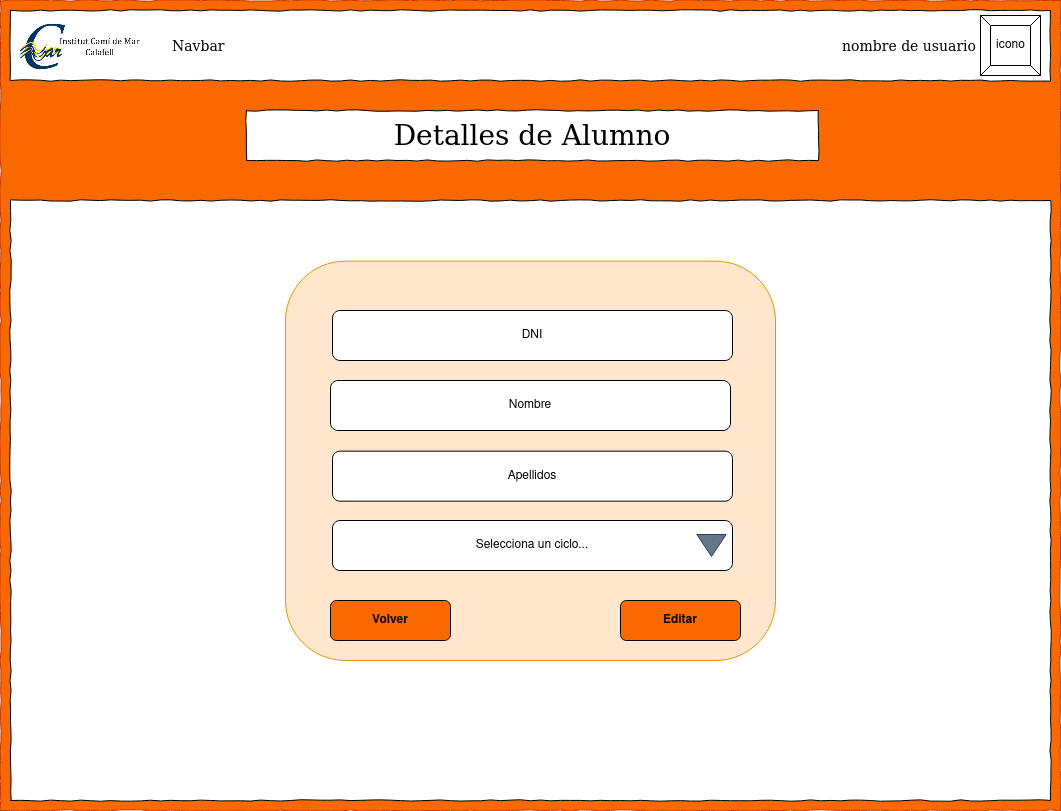

The diagram above was exported from draw.io. Its source (the exported page's mxGraphModel, read from the mxfile embedded in the PNG):
<mxGraphModel dx="1422" dy="780" grid="1" gridSize="10" guides="1" tooltips="1" connect="1" arrows="1" fold="1" page="1" pageScale="1" pageWidth="1100" pageHeight="850" background="#ffffff" math="0" shadow="0">
  <root>
    <mxCell id="0" />
    <mxCell id="1" parent="0" />
    <mxCell id="677b7b8949515195-1" value="" style="whiteSpace=wrap;html=1;rounded=0;shadow=0;labelBackgroundColor=none;strokeColor=#C73500;strokeWidth=1;fillColor=#fa6800;fontFamily=Verdana;fontSize=12;align=center;comic=1;fontColor=#000000;" parent="1" vertex="1">
      <mxGeometry x="20" y="20" width="1060" height="810" as="geometry" />
    </mxCell>
    <mxCell id="677b7b8949515195-2" value="&lt;div&gt;Detalles de Alumno&lt;br&gt;&lt;/div&gt;" style="whiteSpace=wrap;html=1;rounded=0;shadow=0;labelBackgroundColor=none;strokeWidth=1;fontFamily=Verdana;fontSize=28;align=center;comic=1;" parent="1" vertex="1">
      <mxGeometry x="266" y="130" width="572" height="50" as="geometry" />
    </mxCell>
    <mxCell id="677b7b8949515195-10" value="" style="whiteSpace=wrap;html=1;rounded=0;shadow=0;labelBackgroundColor=none;strokeWidth=1;fontFamily=Verdana;fontSize=12;align=center;comic=1;" parent="1" vertex="1">
      <mxGeometry x="30" y="30" width="1040" height="70" as="geometry" />
    </mxCell>
    <mxCell id="677b7b8949515195-14" value="Navbar" style="text;html=1;points=[];align=left;verticalAlign=top;spacingTop=-4;fontSize=14;fontFamily=Verdana" parent="1" vertex="1">
      <mxGeometry x="190" y="55" width="60" height="20" as="geometry" />
    </mxCell>
    <mxCell id="677b7b8949515195-25" value="" style="whiteSpace=wrap;html=1;rounded=0;shadow=0;labelBackgroundColor=none;strokeWidth=1;fontFamily=Verdana;fontSize=12;align=center;comic=1;" parent="1" vertex="1">
      <mxGeometry x="30" y="220" width="1040" height="600" as="geometry" />
    </mxCell>
    <mxCell id="Ogi6ZS0QKjnUuNdnx6vg-1" value="icono" style="labelPosition=center;verticalLabelPosition=middle;align=center;html=1;shape=mxgraph.basic.button;dx=10;" parent="1" vertex="1">
      <mxGeometry x="1000" y="35" width="60" height="60" as="geometry" />
    </mxCell>
    <mxCell id="Ogi6ZS0QKjnUuNdnx6vg-2" value="nombre de usuario" style="text;html=1;points=[];align=left;verticalAlign=top;spacingTop=-4;fontSize=14;fontFamily=Verdana" parent="1" vertex="1">
      <mxGeometry x="860" y="55" width="60" height="20" as="geometry" />
    </mxCell>
    <mxCell id="Ogi6ZS0QKjnUuNdnx6vg-7" value="" style="shape=image;verticalLabelPosition=bottom;labelBackgroundColor=default;verticalAlign=top;aspect=fixed;imageAspect=0;image=https://pagaments.inscamidemar.cat/images/logo_2.png;" parent="1" vertex="1">
      <mxGeometry x="35" y="35.599999999999994" width="135" height="59.4" as="geometry" />
    </mxCell>
    <mxCell id="Ogi6ZS0QKjnUuNdnx6vg-22" style="edgeStyle=orthogonalEdgeStyle;rounded=0;orthogonalLoop=1;jettySize=auto;html=1;exitX=0.5;exitY=1;exitDx=0;exitDy=0;" parent="1" edge="1">
      <mxGeometry relative="1" as="geometry">
        <mxPoint x="790" y="350" as="sourcePoint" />
        <mxPoint x="790" y="350" as="targetPoint" />
      </mxGeometry>
    </mxCell>
    <mxCell id="or8D7Igtsclq6cSQvVhQ-3" value="" style="rounded=1;whiteSpace=wrap;html=1;fillColor=#ffe6cc;strokeColor=#d79b00;" parent="1" vertex="1">
      <mxGeometry x="305" y="280.66" width="490" height="399.34" as="geometry" />
    </mxCell>
    <mxCell id="or8D7Igtsclq6cSQvVhQ-11" value="&lt;b&gt;Editar&lt;/b&gt;" style="rounded=1;whiteSpace=wrap;html=1;fillColor=#fa6800;fontColor=#000000;strokeColor=#000000;" parent="1" vertex="1">
      <mxGeometry x="640" y="620" width="120" height="40" as="geometry" />
    </mxCell>
    <mxCell id="or8D7Igtsclq6cSQvVhQ-13" value="&lt;b&gt;Volver&lt;/b&gt;" style="rounded=1;whiteSpace=wrap;html=1;fillColor=#fa6800;fontColor=#000000;strokeColor=#000000;" parent="1" vertex="1">
      <mxGeometry x="350" y="620" width="120" height="40" as="geometry" />
    </mxCell>
    <mxCell id="fCX3za2p4kwS9zmHmpjW-14" value="Nombre" style="rounded=1;whiteSpace=wrap;html=1;" vertex="1" parent="1">
      <mxGeometry x="350" y="400" width="400" height="50" as="geometry" />
    </mxCell>
    <mxCell id="fCX3za2p4kwS9zmHmpjW-20" value="Apellidos" style="rounded=1;whiteSpace=wrap;html=1;" vertex="1" parent="1">
      <mxGeometry x="352" y="470.65999999999997" width="400" height="50" as="geometry" />
    </mxCell>
    <mxCell id="fCX3za2p4kwS9zmHmpjW-21" value="DNI" style="rounded=1;whiteSpace=wrap;html=1;" vertex="1" parent="1">
      <mxGeometry x="352" y="330" width="400" height="50" as="geometry" />
    </mxCell>
    <mxCell id="fCX3za2p4kwS9zmHmpjW-22" value="Selecciona un ciclo..." style="rounded=1;whiteSpace=wrap;html=1;" vertex="1" parent="1">
      <mxGeometry x="352" y="540" width="400" height="50" as="geometry" />
    </mxCell>
    <mxCell id="fCX3za2p4kwS9zmHmpjW-23" value="" style="triangle;whiteSpace=wrap;html=1;rotation=90;fillColor=#647687;fontColor=#ffffff;strokeColor=#314354;" vertex="1" parent="1">
      <mxGeometry x="720" y="550.34" width="22" height="29.33" as="geometry" />
    </mxCell>
  </root>
</mxGraphModel>